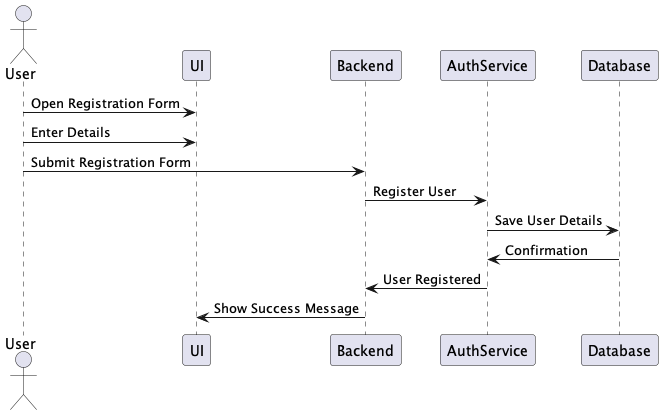

The diagram above was rendered by PlantUML. Its source (embedded in the PNG):
@startuml
actor User
User -> UI: Open Registration Form
User -> UI: Enter Details
User -> Backend: Submit Registration Form
Backend -> AuthService: Register User
AuthService -> Database: Save User Details
Database -> AuthService: Confirmation
AuthService -> Backend: User Registered
Backend -> UI: Show Success Message
@enduml